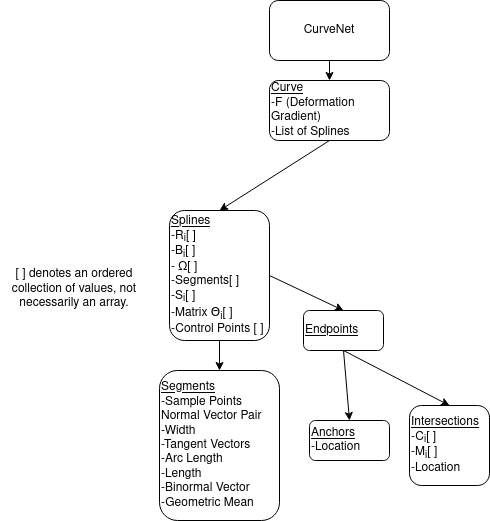

The diagram above was exported from draw.io. Its source (the exported page's mxGraphModel, read from the mxfile embedded in the PNG):
<mxGraphModel dx="2062" dy="761" grid="1" gridSize="10" guides="1" tooltips="1" connect="1" arrows="1" fold="1" page="1" pageScale="1" pageWidth="827" pageHeight="1169" math="0" shadow="0">
  <root>
    <mxCell id="0" />
    <mxCell id="1" parent="0" />
    <mxCell id="3J8K2sArqLioRNvFlqSw-3" value="CurveNet" style="rounded=1;whiteSpace=wrap;html=1;" parent="1" vertex="1">
      <mxGeometry x="340" y="60" width="120" height="60" as="geometry" />
    </mxCell>
    <mxCell id="qjl4UP6KvTf9IuEZUtNr-1" value="" style="endArrow=classic;html=1;rounded=0;exitX=0.5;exitY=1;exitDx=0;exitDy=0;" edge="1" parent="1" source="3J8K2sArqLioRNvFlqSw-3" target="qjl4UP6KvTf9IuEZUtNr-2">
      <mxGeometry width="50" height="50" relative="1" as="geometry">
        <mxPoint x="390" y="420" as="sourcePoint" />
        <mxPoint x="400" y="170" as="targetPoint" />
      </mxGeometry>
    </mxCell>
    <mxCell id="qjl4UP6KvTf9IuEZUtNr-2" value="&lt;p style=&quot;line-height: 0%;&quot; align=&quot;left&quot;&gt;&lt;/p&gt;&lt;div align=&quot;left&quot;&gt;&lt;u&gt;Curve&lt;/u&gt;&lt;br&gt;&lt;/div&gt;&lt;div align=&quot;left&quot;&gt;-F (Deformation Gradient)&lt;/div&gt;&lt;div align=&quot;left&quot;&gt;-List of Splines&lt;/div&gt;&lt;p align=&quot;left&quot;&gt;&lt;/p&gt;" style="rounded=1;whiteSpace=wrap;html=1;align=left;" vertex="1" parent="1">
      <mxGeometry x="340" y="140" width="120" height="60" as="geometry" />
    </mxCell>
    <mxCell id="qjl4UP6KvTf9IuEZUtNr-6" value="&lt;div align=&quot;left&quot;&gt;&lt;font style=&quot;font-size: 12px;&quot;&gt;&lt;u&gt;Splines&lt;/u&gt;&lt;/font&gt;&lt;/div&gt;&lt;div align=&quot;left&quot;&gt;&lt;font style=&quot;font-size: 12px;&quot;&gt;-R&lt;sub&gt;i&lt;/sub&gt;[ ]&lt;br&gt;&lt;/font&gt;&lt;/div&gt;&lt;div align=&quot;left&quot;&gt;&lt;font style=&quot;font-size: 12px;&quot;&gt;-B&lt;sub&gt;i&lt;/sub&gt;[ ]&lt;/font&gt;&lt;/div&gt;&lt;div align=&quot;left&quot;&gt;&lt;font style=&quot;font-size: 12px;&quot;&gt;- Ω[ ]&lt;/font&gt;&lt;/div&gt;&lt;div align=&quot;left&quot;&gt;&lt;font style=&quot;font-size: 12px;&quot;&gt;-Segments[ ]&lt;/font&gt;&lt;/div&gt;&lt;div align=&quot;left&quot;&gt;&lt;font style=&quot;font-size: 12px;&quot;&gt;-S&lt;sub&gt;i&lt;/sub&gt;[ ]&lt;/font&gt;&lt;/div&gt;&lt;div align=&quot;left&quot;&gt;&lt;font style=&quot;font-size: 12px;&quot;&gt;-Matrix &lt;span dir=&quot;ltr&quot; role=&quot;presentation&quot; style=&quot;left: 280.434px; top: 1244.02px; font-family: sans-serif;&quot;&gt;Θ&lt;/span&gt;&lt;sub&gt;i&lt;/sub&gt;[ ]&lt;/font&gt;&lt;/div&gt;&lt;div&gt;-Control Points [ ]&lt;br&gt;&lt;/div&gt;" style="rounded=1;whiteSpace=wrap;html=1;align=left;" vertex="1" parent="1">
      <mxGeometry x="240" y="270" width="100" height="130" as="geometry" />
    </mxCell>
    <mxCell id="qjl4UP6KvTf9IuEZUtNr-7" value="" style="endArrow=classic;html=1;rounded=0;fontSize=12;exitX=0.5;exitY=1;exitDx=0;exitDy=0;entryX=0.5;entryY=0;entryDx=0;entryDy=0;" edge="1" parent="1" source="qjl4UP6KvTf9IuEZUtNr-2" target="qjl4UP6KvTf9IuEZUtNr-6">
      <mxGeometry width="50" height="50" relative="1" as="geometry">
        <mxPoint x="390" y="420" as="sourcePoint" />
        <mxPoint x="440" y="370" as="targetPoint" />
      </mxGeometry>
    </mxCell>
    <mxCell id="qjl4UP6KvTf9IuEZUtNr-8" value="&lt;div&gt;&lt;u&gt;Endpoints&lt;/u&gt;&lt;/div&gt;" style="rounded=1;whiteSpace=wrap;html=1;align=left;" vertex="1" parent="1">
      <mxGeometry x="374" y="370" width="80" height="40" as="geometry" />
    </mxCell>
    <mxCell id="qjl4UP6KvTf9IuEZUtNr-9" value="" style="endArrow=classic;html=1;rounded=0;fontSize=12;entryX=0.5;entryY=0;entryDx=0;entryDy=0;exitX=1;exitY=0.5;exitDx=0;exitDy=0;" edge="1" parent="1" source="qjl4UP6KvTf9IuEZUtNr-6" target="qjl4UP6KvTf9IuEZUtNr-8">
      <mxGeometry width="50" height="50" relative="1" as="geometry">
        <mxPoint x="390" y="420" as="sourcePoint" />
        <mxPoint x="440" y="370" as="targetPoint" />
      </mxGeometry>
    </mxCell>
    <mxCell id="qjl4UP6KvTf9IuEZUtNr-10" value="" style="endArrow=classic;html=1;rounded=0;fontSize=12;exitX=0.5;exitY=1;exitDx=0;exitDy=0;entryX=0.5;entryY=0;entryDx=0;entryDy=0;" edge="1" parent="1" source="qjl4UP6KvTf9IuEZUtNr-8" target="qjl4UP6KvTf9IuEZUtNr-13">
      <mxGeometry width="50" height="50" relative="1" as="geometry">
        <mxPoint x="390" y="525" as="sourcePoint" />
        <mxPoint x="480" y="495" as="targetPoint" />
      </mxGeometry>
    </mxCell>
    <mxCell id="qjl4UP6KvTf9IuEZUtNr-12" value="" style="endArrow=classic;html=1;rounded=0;fontSize=12;exitX=0.5;exitY=1;exitDx=0;exitDy=0;entryX=0.5;entryY=0;entryDx=0;entryDy=0;" edge="1" parent="1" source="qjl4UP6KvTf9IuEZUtNr-8" target="qjl4UP6KvTf9IuEZUtNr-14">
      <mxGeometry width="50" height="50" relative="1" as="geometry">
        <mxPoint x="530" y="470" as="sourcePoint" />
        <mxPoint x="460" y="505" as="targetPoint" />
      </mxGeometry>
    </mxCell>
    <mxCell id="qjl4UP6KvTf9IuEZUtNr-13" value="&lt;div&gt;&lt;u&gt;Intersections&lt;/u&gt;&lt;/div&gt;&lt;div&gt;-C&lt;sub&gt;i&lt;/sub&gt;[ ]&lt;/div&gt;&lt;div&gt;-M&lt;sub&gt;i&lt;/sub&gt;[ ]&lt;/div&gt;&lt;div&gt;-Location&lt;br&gt;&lt;/div&gt;" style="rounded=1;whiteSpace=wrap;html=1;align=left;" vertex="1" parent="1">
      <mxGeometry x="480" y="465" width="80" height="80" as="geometry" />
    </mxCell>
    <mxCell id="qjl4UP6KvTf9IuEZUtNr-14" value="&lt;div&gt;&lt;u&gt;Anchors&lt;/u&gt;&lt;/div&gt;-Location" style="rounded=1;whiteSpace=wrap;html=1;align=left;" vertex="1" parent="1">
      <mxGeometry x="380" y="480" width="80" height="40" as="geometry" />
    </mxCell>
    <mxCell id="qjl4UP6KvTf9IuEZUtNr-17" value="&lt;div&gt;&lt;u&gt;Segments&lt;/u&gt;&lt;/div&gt;&lt;div&gt;-Sample Points&lt;br&gt;&lt;/div&gt;&lt;div&gt;Normal Vector Pair&lt;/div&gt;&lt;div&gt;-Width&lt;/div&gt;&lt;div&gt;-Tangent Vectors&lt;/div&gt;&lt;div&gt;-Arc Length&lt;/div&gt;&lt;div&gt;-Length&lt;/div&gt;&lt;div&gt;-Binormal Vector&lt;/div&gt;&lt;div&gt;-Geometric Mean&lt;br&gt;&lt;/div&gt;" style="rounded=1;whiteSpace=wrap;html=1;align=left;" vertex="1" parent="1">
      <mxGeometry x="230" y="430" width="120" height="150" as="geometry" />
    </mxCell>
    <mxCell id="qjl4UP6KvTf9IuEZUtNr-18" value="" style="endArrow=classic;html=1;rounded=0;fontSize=12;exitX=0.5;exitY=1;exitDx=0;exitDy=0;entryX=0.5;entryY=0;entryDx=0;entryDy=0;" edge="1" parent="1" source="qjl4UP6KvTf9IuEZUtNr-6" target="qjl4UP6KvTf9IuEZUtNr-17">
      <mxGeometry width="50" height="50" relative="1" as="geometry">
        <mxPoint x="390" y="420" as="sourcePoint" />
        <mxPoint x="440" y="370" as="targetPoint" />
      </mxGeometry>
    </mxCell>
    <mxCell id="qjl4UP6KvTf9IuEZUtNr-24" value="&lt;div&gt;[ ] denotes an ordered collection of values, not necessarily an array.&lt;/div&gt;&lt;div&gt;&lt;br&gt;&lt;/div&gt;" style="rounded=0;whiteSpace=wrap;html=1;fontSize=12;" vertex="1" parent="1">
      <mxGeometry x="70" y="355" width="150" as="geometry" />
    </mxCell>
  </root>
</mxGraphModel>